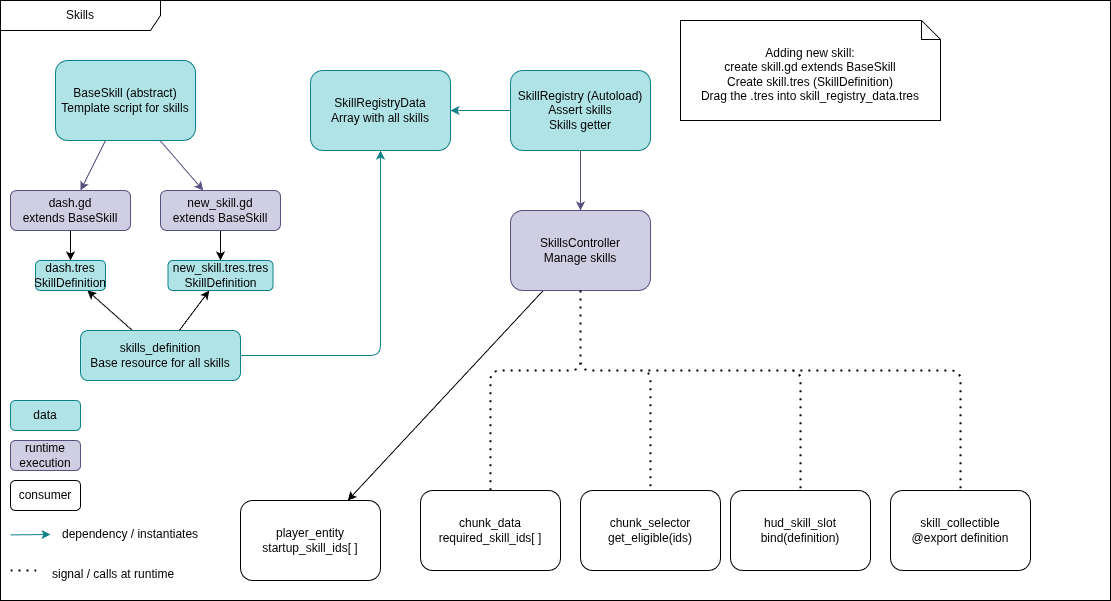

The diagram above was exported from draw.io. Its source (the exported page's mxGraphModel, read from the mxfile embedded in the PNG):
<mxGraphModel dx="2686" dy="487" grid="1" gridSize="10" guides="1" tooltips="1" connect="1" arrows="1" fold="1" page="1" pageScale="1" pageWidth="1600" pageHeight="900" math="0" shadow="0">
  <root>
    <mxCell id="0" />
    <mxCell id="1" parent="0" />
    <mxCell id="2" value="Skills" style="shape=umlFrame;whiteSpace=wrap;html=1;pointerEvents=0;recursiveResize=0;container=1;collapsible=0;width=160;labelBackgroundColor=default;labelBorderColor=none;textShadow=0;" vertex="1" parent="1">
      <mxGeometry x="-1560" y="20" width="1110" height="600" as="geometry" />
    </mxCell>
    <mxCell id="3" value="" style="edgeStyle=none;html=1;fillColor=#b0e3e6;strokeColor=#0e8088;" edge="1" parent="2" source="13" target="11">
      <mxGeometry relative="1" as="geometry">
        <mxPoint x="190" y="140" as="sourcePoint" />
        <mxPoint x="190" y="222" as="targetPoint" />
      </mxGeometry>
    </mxCell>
    <mxCell id="4" value="Adding new skill:&lt;br&gt;create skill.gd extends BaseSkill&lt;br&gt;Create skill.tres (SkillDefinition)&lt;br&gt;Drag the .tres into skill_registry_data.tres" style="shape=note2;boundedLbl=1;whiteSpace=wrap;html=1;size=19;verticalAlign=top;align=center;" vertex="1" parent="2">
      <mxGeometry x="680" y="20" width="260" height="100" as="geometry" />
    </mxCell>
    <mxCell id="5" style="edgeStyle=orthogonalEdgeStyle;html=1;fillColor=#b0e3e6;strokeColor=#0e8088;" edge="1" parent="2" source="8" target="11">
      <mxGeometry relative="1" as="geometry" />
    </mxCell>
    <mxCell id="6" style="edgeStyle=none;html=1;" edge="1" parent="2" source="8" target="38">
      <mxGeometry relative="1" as="geometry" />
    </mxCell>
    <mxCell id="7" style="edgeStyle=none;html=1;" edge="1" parent="2" source="8" target="37">
      <mxGeometry relative="1" as="geometry" />
    </mxCell>
    <mxCell id="8" value="skills_definition&lt;div&gt;Base resource for all skills&lt;/div&gt;" style="whiteSpace=wrap;html=1;align=center;verticalAlign=middle;fontFamily=Helvetica;fontSize=12;noLabel=0;rounded=1;fillColor=#b0e3e6;strokeColor=#0e8088;" vertex="1" parent="2">
      <mxGeometry x="80" y="330" width="160" height="50" as="geometry" />
    </mxCell>
    <mxCell id="9" style="edgeStyle=none;html=1;" edge="1" parent="2" source="10" target="37">
      <mxGeometry relative="1" as="geometry" />
    </mxCell>
    <mxCell id="10" value="dash.gd&lt;div&gt;extends BaseSkill&lt;/div&gt;" style="whiteSpace=wrap;html=1;align=center;verticalAlign=middle;fontFamily=Helvetica;fontSize=12;noLabel=0;rounded=1;fillColor=#d0cee2;strokeColor=#56517e;" vertex="1" parent="2">
      <mxGeometry x="10" y="190" width="120" height="40" as="geometry" />
    </mxCell>
    <mxCell id="11" value="SkillRegistryData&lt;div&gt;Array with all skills&lt;/div&gt;" style="whiteSpace=wrap;html=1;align=center;verticalAlign=middle;fontFamily=Helvetica;fontSize=12;noLabel=0;rounded=1;fillColor=#b0e3e6;strokeColor=#0e8088;" vertex="1" parent="2">
      <mxGeometry x="310" y="70" width="140" height="80" as="geometry" />
    </mxCell>
    <mxCell id="12" style="edgeStyle=none;html=1;fillColor=#d0cee2;strokeColor=#56517e;" edge="1" parent="2" source="13" target="18">
      <mxGeometry relative="1" as="geometry" />
    </mxCell>
    <mxCell id="13" value="SkillRegistry (Autoload)&lt;div&gt;Assert skills&lt;/div&gt;&lt;div&gt;Skills getter&lt;/div&gt;" style="whiteSpace=wrap;html=1;align=center;verticalAlign=middle;fontFamily=Helvetica;fontSize=12;noLabel=0;rounded=1;fillColor=#b0e3e6;strokeColor=#0e8088;" vertex="1" parent="2">
      <mxGeometry x="510" y="70" width="140" height="80" as="geometry" />
    </mxCell>
    <mxCell id="14" style="edgeStyle=none;html=1;fillColor=#d0cee2;strokeColor=#56517e;" edge="1" parent="2" source="16" target="10">
      <mxGeometry relative="1" as="geometry" />
    </mxCell>
    <mxCell id="15" style="edgeStyle=none;html=1;fillColor=#d0cee2;strokeColor=#56517e;" edge="1" parent="2" source="16" target="20">
      <mxGeometry relative="1" as="geometry" />
    </mxCell>
    <mxCell id="16" value="BaseSkill (abstract)&lt;div&gt;Template script for skills&lt;/div&gt;" style="whiteSpace=wrap;html=1;align=center;verticalAlign=middle;fontFamily=Helvetica;fontSize=12;noLabel=0;rounded=1;fillColor=#b0e3e6;strokeColor=#0e8088;" vertex="1" parent="2">
      <mxGeometry x="55" y="60" width="140" height="80" as="geometry" />
    </mxCell>
    <mxCell id="17" value="" style="edgeStyle=none;html=1;" edge="1" parent="2" source="18" target="21">
      <mxGeometry relative="1" as="geometry" />
    </mxCell>
    <mxCell id="18" value="SkillsController&lt;div&gt;Manage skills&lt;/div&gt;" style="whiteSpace=wrap;html=1;align=center;verticalAlign=middle;fontFamily=Helvetica;fontSize=12;noLabel=0;rounded=1;fillColor=#d0cee2;strokeColor=#56517e;" vertex="1" parent="2">
      <mxGeometry x="510" y="210" width="140" height="80" as="geometry" />
    </mxCell>
    <mxCell id="19" style="edgeStyle=none;html=1;" edge="1" parent="2" source="20" target="38">
      <mxGeometry relative="1" as="geometry" />
    </mxCell>
    <mxCell id="20" value="new_skill.gd&lt;div&gt;extends BaseSkill&lt;/div&gt;" style="whiteSpace=wrap;html=1;align=center;verticalAlign=middle;fontFamily=Helvetica;fontSize=12;noLabel=0;rounded=1;fillColor=#d0cee2;strokeColor=#56517e;" vertex="1" parent="2">
      <mxGeometry x="160" y="190" width="120" height="40" as="geometry" />
    </mxCell>
    <mxCell id="21" value="player_entity&lt;div&gt;startup_skill_ids[ ]&lt;/div&gt;" style="whiteSpace=wrap;html=1;align=center;verticalAlign=middle;fontFamily=Helvetica;fontSize=12;noLabel=0;rounded=1;" vertex="1" parent="2">
      <mxGeometry x="240" y="500" width="140" height="80" as="geometry" />
    </mxCell>
    <mxCell id="22" value="chunk_data&lt;div&gt;required_skill_ids[ ]&lt;/div&gt;" style="whiteSpace=wrap;html=1;align=center;verticalAlign=middle;fontFamily=Helvetica;fontSize=12;noLabel=0;rounded=1;" vertex="1" parent="2">
      <mxGeometry x="420" y="490" width="140" height="80" as="geometry" />
    </mxCell>
    <mxCell id="23" value="chunk_selector&lt;div&gt;get_eligible(ids)&lt;/div&gt;" style="whiteSpace=wrap;html=1;align=center;verticalAlign=middle;fontFamily=Helvetica;fontSize=12;noLabel=0;rounded=1;" vertex="1" parent="2">
      <mxGeometry x="580" y="490" width="140" height="80" as="geometry" />
    </mxCell>
    <mxCell id="24" value="hud_skill_slot&lt;div&gt;bind(definition)&lt;/div&gt;" style="whiteSpace=wrap;html=1;align=center;verticalAlign=middle;fontFamily=Helvetica;fontSize=12;noLabel=0;rounded=1;" vertex="1" parent="2">
      <mxGeometry x="730" y="490" width="140" height="80" as="geometry" />
    </mxCell>
    <mxCell id="25" value="" style="endArrow=none;dashed=1;html=1;dashPattern=1 3;strokeWidth=2;edgeStyle=orthogonalEdgeStyle;" edge="1" parent="2" source="18" target="22">
      <mxGeometry width="50" height="50" relative="1" as="geometry">
        <mxPoint x="560" y="410" as="sourcePoint" />
        <mxPoint x="610" y="360" as="targetPoint" />
        <Array as="points">
          <mxPoint x="490" y="370" />
        </Array>
      </mxGeometry>
    </mxCell>
    <mxCell id="26" value="" style="endArrow=none;dashed=1;html=1;dashPattern=1 3;strokeWidth=2;edgeStyle=orthogonalEdgeStyle;" edge="1" parent="2" source="18" target="23">
      <mxGeometry width="50" height="50" relative="1" as="geometry">
        <mxPoint x="373" y="380" as="sourcePoint" />
        <mxPoint x="458" y="460" as="targetPoint" />
        <Array as="points">
          <mxPoint x="580" y="370" />
          <mxPoint x="650" y="370" />
        </Array>
      </mxGeometry>
    </mxCell>
    <mxCell id="27" value="" style="endArrow=none;dashed=1;html=1;dashPattern=1 3;strokeWidth=2;edgeStyle=orthogonalEdgeStyle;" edge="1" parent="2" source="18" target="24">
      <mxGeometry width="50" height="50" relative="1" as="geometry">
        <mxPoint x="400" y="374" as="sourcePoint" />
        <mxPoint x="590" y="466" as="targetPoint" />
        <Array as="points">
          <mxPoint x="800" y="370" />
        </Array>
      </mxGeometry>
    </mxCell>
    <mxCell id="28" value="skill_collectible&lt;div&gt;@export definition&lt;/div&gt;" style="whiteSpace=wrap;html=1;align=center;verticalAlign=middle;fontFamily=Helvetica;fontSize=12;noLabel=0;rounded=1;" vertex="1" parent="2">
      <mxGeometry x="890" y="490" width="140" height="80" as="geometry" />
    </mxCell>
    <mxCell id="29" value="" style="endArrow=none;dashed=1;html=1;dashPattern=1 3;strokeWidth=2;edgeStyle=orthogonalEdgeStyle;" edge="1" parent="2" source="18" target="28">
      <mxGeometry width="50" height="50" relative="1" as="geometry">
        <mxPoint x="400" y="340" as="sourcePoint" />
        <mxPoint x="810" y="460" as="targetPoint" />
        <Array as="points">
          <mxPoint x="960" y="370" />
        </Array>
      </mxGeometry>
    </mxCell>
    <mxCell id="30" value="signal / calls at runtime" style="text;whiteSpace=wrap;" vertex="1" parent="2">
      <mxGeometry x="50" y="560" width="160" height="30" as="geometry" />
    </mxCell>
    <mxCell id="31" value="dependency / instantiates" style="text;whiteSpace=wrap;" vertex="1" parent="2">
      <mxGeometry x="60" y="520" width="160" height="30" as="geometry" />
    </mxCell>
    <mxCell id="32" value="" style="edgeStyle=none;html=1;fillColor=#b0e3e6;strokeColor=#0e8088;" edge="1" parent="2">
      <mxGeometry relative="1" as="geometry">
        <mxPoint x="10" y="534.41" as="sourcePoint" />
        <mxPoint x="50" y="534" as="targetPoint" />
      </mxGeometry>
    </mxCell>
    <mxCell id="33" value="" style="endArrow=none;dashed=1;html=1;dashPattern=1 3;strokeWidth=2;edgeStyle=orthogonalEdgeStyle;" edge="1" parent="2">
      <mxGeometry width="50" height="50" relative="1" as="geometry">
        <mxPoint x="10" y="570" as="sourcePoint" />
        <mxPoint x="40" y="570" as="targetPoint" />
      </mxGeometry>
    </mxCell>
    <mxCell id="34" value="data" style="whiteSpace=wrap;html=1;align=center;verticalAlign=middle;fontFamily=Helvetica;fontSize=12;noLabel=0;rounded=1;fillColor=#b0e3e6;strokeColor=#0e8088;" vertex="1" parent="2">
      <mxGeometry x="10" y="400" width="70" height="30" as="geometry" />
    </mxCell>
    <mxCell id="35" value="runtime execution" style="whiteSpace=wrap;html=1;align=center;verticalAlign=middle;fontFamily=Helvetica;fontSize=12;noLabel=0;rounded=1;fillColor=#d0cee2;strokeColor=#56517e;fontColor=default;" vertex="1" parent="2">
      <mxGeometry x="10" y="440" width="70" height="30" as="geometry" />
    </mxCell>
    <mxCell id="36" value="consumer" style="whiteSpace=wrap;html=1;align=center;verticalAlign=middle;fontFamily=Helvetica;fontSize=12;noLabel=0;rounded=1;" vertex="1" parent="2">
      <mxGeometry x="10" y="480" width="70" height="30" as="geometry" />
    </mxCell>
    <mxCell id="37" value="dash.tres&lt;div&gt;SkillDefinition&lt;/div&gt;" style="whiteSpace=wrap;html=1;align=center;verticalAlign=middle;fontFamily=Helvetica;fontSize=12;noLabel=0;rounded=1;fillColor=#b0e3e6;strokeColor=#0e8088;" vertex="1" parent="2">
      <mxGeometry x="35" y="260" width="70" height="30" as="geometry" />
    </mxCell>
    <mxCell id="38" value="new_skill.tres.tres&lt;div&gt;SkillDefinition&lt;/div&gt;" style="whiteSpace=wrap;html=1;align=center;verticalAlign=middle;fontFamily=Helvetica;fontSize=12;noLabel=0;rounded=1;fillColor=#b0e3e6;strokeColor=#0e8088;" vertex="1" parent="2">
      <mxGeometry x="167.5" y="260" width="105" height="30" as="geometry" />
    </mxCell>
  </root>
</mxGraphModel>